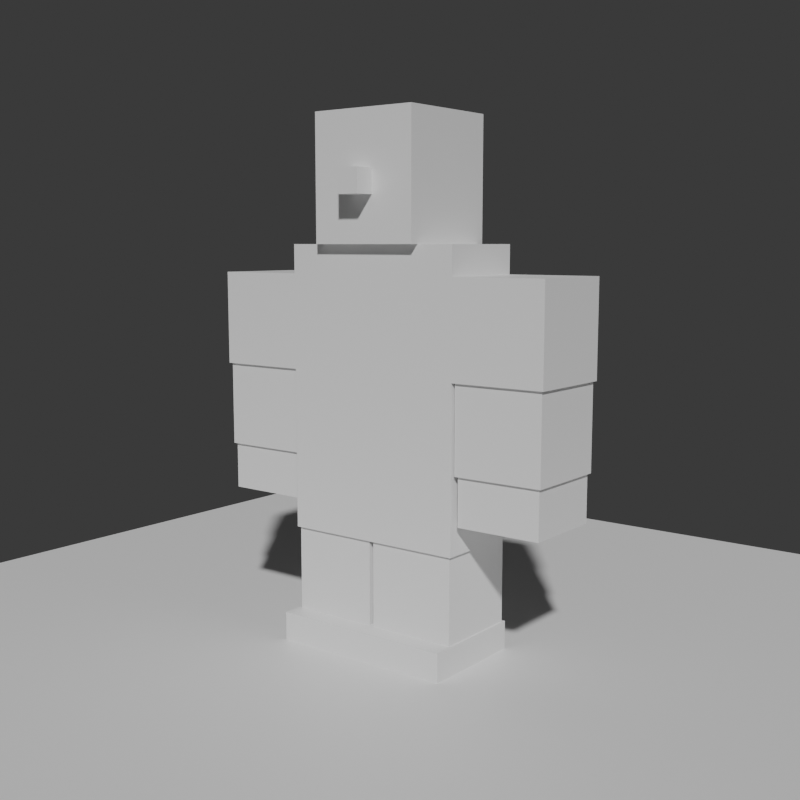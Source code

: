 # Source: R15_NewAnimations.blend  (saved by Blender 5.3.31; exported with 4.5.12 LTS)
import bpy
from mathutils import Matrix  # noqa: F401  (used for matrix-valued properties, if any)

bpy.ops.wm.read_factory_settings(use_empty=True)
scene = bpy.context.scene
scene.name = 'Scene'

# ---- materials (node trees are filled in below, after node groups)
mat_lowertorso = bpy.data.materials.new('LowerTorso')
mat_lowertorso.diffuse_color = (0.1, 0.35, 0.75, 1.0)
mat_uppertorso = bpy.data.materials.new('UpperTorso')
mat_uppertorso.diffuse_color = (0.1, 0.35, 0.75, 1.0)
mat_head = bpy.data.materials.new('Head')
mat_head.diffuse_color = (0.96, 0.8, 0.45, 1.0)
mat_nose = bpy.data.materials.new('Nose')
mat_nose.diffuse_color = (0.9, 0.3, 0.2, 1.0)
mat_l_upperarm = bpy.data.materials.new('L_UpperArm')
mat_l_upperarm.diffuse_color = (0.96, 0.8, 0.45, 1.0)
mat_l_lowerarm = bpy.data.materials.new('L_LowerArm')
mat_l_lowerarm.diffuse_color = (0.96, 0.8, 0.45, 1.0)
mat_l_hand = bpy.data.materials.new('L_Hand')
mat_l_hand.diffuse_color = (0.25, 0.25, 0.25, 1.0)
mat_r_upperarm = bpy.data.materials.new('R_UpperArm')
mat_r_upperarm.diffuse_color = (0.96, 0.8, 0.45, 1.0)
mat_r_lowerarm = bpy.data.materials.new('R_LowerArm')
mat_r_lowerarm.diffuse_color = (0.96, 0.8, 0.45, 1.0)
mat_r_hand = bpy.data.materials.new('R_Hand')
mat_r_hand.diffuse_color = (0.9, 0.2, 0.2, 1.0)
mat_l_upperleg = bpy.data.materials.new('L_UpperLeg')
mat_l_upperleg.diffuse_color = (0.5, 0.85, 0.4, 1.0)
mat_l_lowerleg = bpy.data.materials.new('L_LowerLeg')
mat_l_lowerleg.diffuse_color = (0.5, 0.85, 0.4, 1.0)
mat_l_foot = bpy.data.materials.new('L_Foot')
mat_l_foot.diffuse_color = (0.5, 0.85, 0.4, 1.0)
mat_r_upperleg = bpy.data.materials.new('R_UpperLeg')
mat_r_upperleg.diffuse_color = (0.3, 0.65, 0.25, 1.0)
mat_r_lowerleg = bpy.data.materials.new('R_LowerLeg')
mat_r_lowerleg.diffuse_color = (0.3, 0.65, 0.25, 1.0)
mat_r_foot = bpy.data.materials.new('R_Foot')
mat_r_foot.diffuse_color = (0.3, 0.65, 0.25, 1.0)
mat_potionbottle = bpy.data.materials.new('PotionBottle')
mat_potionbottle.diffuse_color = (0.95, 0.15, 0.55, 1.0)
mat_potioncork = bpy.data.materials.new('PotionCork')
mat_potioncork.diffuse_color = (0.5, 0.35, 0.2, 1.0)
mat_floor = bpy.data.materials.new('Floor')
mat_floor.diffuse_color = (0.35, 0.35, 0.38, 1.0)

# ---- material node trees
mat_lowertorso.use_nodes = True; mat_lowertorso.node_tree.nodes.clear()
_N = mat_lowertorso.node_tree.nodes; _L = mat_lowertorso.node_tree.links
n0 = _N.new('ShaderNodeBsdfPrincipled'); n0.name = 'Principled BSDF'; n0.location = (-200, 100)
n0.inputs[10].default_value = 0.005
n1 = _N.new('ShaderNodeOutputMaterial'); n1.name = 'Material Output'; n1.location = (200, 100)
_L.new(n0.outputs[0], n1.inputs[0])
n1.is_active_output = True
mat_uppertorso.use_nodes = True; mat_uppertorso.node_tree.nodes.clear()
_N = mat_uppertorso.node_tree.nodes; _L = mat_uppertorso.node_tree.links
n0 = _N.new('ShaderNodeBsdfPrincipled'); n0.name = 'Principled BSDF'; n0.location = (-200, 100)
n0.inputs[10].default_value = 0.005
n1 = _N.new('ShaderNodeOutputMaterial'); n1.name = 'Material Output'; n1.location = (200, 100)
_L.new(n0.outputs[0], n1.inputs[0])
n1.is_active_output = True
mat_head.use_nodes = True; mat_head.node_tree.nodes.clear()
_N = mat_head.node_tree.nodes; _L = mat_head.node_tree.links
n0 = _N.new('ShaderNodeBsdfPrincipled'); n0.name = 'Principled BSDF'; n0.location = (-200, 100)
n0.inputs[10].default_value = 0.005
n1 = _N.new('ShaderNodeOutputMaterial'); n1.name = 'Material Output'; n1.location = (200, 100)
_L.new(n0.outputs[0], n1.inputs[0])
n1.is_active_output = True
mat_nose.use_nodes = True; mat_nose.node_tree.nodes.clear()
_N = mat_nose.node_tree.nodes; _L = mat_nose.node_tree.links
n0 = _N.new('ShaderNodeBsdfPrincipled'); n0.name = 'Principled BSDF'; n0.location = (-200, 100)
n0.inputs[10].default_value = 0.005
n1 = _N.new('ShaderNodeOutputMaterial'); n1.name = 'Material Output'; n1.location = (200, 100)
_L.new(n0.outputs[0], n1.inputs[0])
n1.is_active_output = True
mat_l_upperarm.use_nodes = True; mat_l_upperarm.node_tree.nodes.clear()
_N = mat_l_upperarm.node_tree.nodes; _L = mat_l_upperarm.node_tree.links
n0 = _N.new('ShaderNodeBsdfPrincipled'); n0.name = 'Principled BSDF'; n0.location = (-200, 100)
n0.inputs[10].default_value = 0.005
n1 = _N.new('ShaderNodeOutputMaterial'); n1.name = 'Material Output'; n1.location = (200, 100)
_L.new(n0.outputs[0], n1.inputs[0])
n1.is_active_output = True
mat_l_lowerarm.use_nodes = True; mat_l_lowerarm.node_tree.nodes.clear()
_N = mat_l_lowerarm.node_tree.nodes; _L = mat_l_lowerarm.node_tree.links
n0 = _N.new('ShaderNodeBsdfPrincipled'); n0.name = 'Principled BSDF'; n0.location = (-200, 100)
n0.inputs[10].default_value = 0.005
n1 = _N.new('ShaderNodeOutputMaterial'); n1.name = 'Material Output'; n1.location = (200, 100)
_L.new(n0.outputs[0], n1.inputs[0])
n1.is_active_output = True
mat_l_hand.use_nodes = True; mat_l_hand.node_tree.nodes.clear()
_N = mat_l_hand.node_tree.nodes; _L = mat_l_hand.node_tree.links
n0 = _N.new('ShaderNodeBsdfPrincipled'); n0.name = 'Principled BSDF'; n0.location = (-200, 100)
n0.inputs[10].default_value = 0.005
n1 = _N.new('ShaderNodeOutputMaterial'); n1.name = 'Material Output'; n1.location = (200, 100)
_L.new(n0.outputs[0], n1.inputs[0])
n1.is_active_output = True
mat_r_upperarm.use_nodes = True; mat_r_upperarm.node_tree.nodes.clear()
_N = mat_r_upperarm.node_tree.nodes; _L = mat_r_upperarm.node_tree.links
n0 = _N.new('ShaderNodeBsdfPrincipled'); n0.name = 'Principled BSDF'; n0.location = (-200, 100)
n0.inputs[10].default_value = 0.005
n1 = _N.new('ShaderNodeOutputMaterial'); n1.name = 'Material Output'; n1.location = (200, 100)
_L.new(n0.outputs[0], n1.inputs[0])
n1.is_active_output = True
mat_r_lowerarm.use_nodes = True; mat_r_lowerarm.node_tree.nodes.clear()
_N = mat_r_lowerarm.node_tree.nodes; _L = mat_r_lowerarm.node_tree.links
n0 = _N.new('ShaderNodeBsdfPrincipled'); n0.name = 'Principled BSDF'; n0.location = (-200, 100)
n0.inputs[10].default_value = 0.005
n1 = _N.new('ShaderNodeOutputMaterial'); n1.name = 'Material Output'; n1.location = (200, 100)
_L.new(n0.outputs[0], n1.inputs[0])
n1.is_active_output = True
mat_r_hand.use_nodes = True; mat_r_hand.node_tree.nodes.clear()
_N = mat_r_hand.node_tree.nodes; _L = mat_r_hand.node_tree.links
n0 = _N.new('ShaderNodeBsdfPrincipled'); n0.name = 'Principled BSDF'; n0.location = (-200, 100)
n0.inputs[10].default_value = 0.005
n1 = _N.new('ShaderNodeOutputMaterial'); n1.name = 'Material Output'; n1.location = (200, 100)
_L.new(n0.outputs[0], n1.inputs[0])
n1.is_active_output = True
mat_l_upperleg.use_nodes = True; mat_l_upperleg.node_tree.nodes.clear()
_N = mat_l_upperleg.node_tree.nodes; _L = mat_l_upperleg.node_tree.links
n0 = _N.new('ShaderNodeBsdfPrincipled'); n0.name = 'Principled BSDF'; n0.location = (-200, 100)
n0.inputs[10].default_value = 0.005
n1 = _N.new('ShaderNodeOutputMaterial'); n1.name = 'Material Output'; n1.location = (200, 100)
_L.new(n0.outputs[0], n1.inputs[0])
n1.is_active_output = True
mat_l_lowerleg.use_nodes = True; mat_l_lowerleg.node_tree.nodes.clear()
_N = mat_l_lowerleg.node_tree.nodes; _L = mat_l_lowerleg.node_tree.links
n0 = _N.new('ShaderNodeBsdfPrincipled'); n0.name = 'Principled BSDF'; n0.location = (-200, 100)
n0.inputs[10].default_value = 0.005
n1 = _N.new('ShaderNodeOutputMaterial'); n1.name = 'Material Output'; n1.location = (200, 100)
_L.new(n0.outputs[0], n1.inputs[0])
n1.is_active_output = True
mat_l_foot.use_nodes = True; mat_l_foot.node_tree.nodes.clear()
_N = mat_l_foot.node_tree.nodes; _L = mat_l_foot.node_tree.links
n0 = _N.new('ShaderNodeBsdfPrincipled'); n0.name = 'Principled BSDF'; n0.location = (-200, 100)
n0.inputs[10].default_value = 0.005
n1 = _N.new('ShaderNodeOutputMaterial'); n1.name = 'Material Output'; n1.location = (200, 100)
_L.new(n0.outputs[0], n1.inputs[0])
n1.is_active_output = True
mat_r_upperleg.use_nodes = True; mat_r_upperleg.node_tree.nodes.clear()
_N = mat_r_upperleg.node_tree.nodes; _L = mat_r_upperleg.node_tree.links
n0 = _N.new('ShaderNodeBsdfPrincipled'); n0.name = 'Principled BSDF'; n0.location = (-200, 100)
n0.inputs[10].default_value = 0.005
n1 = _N.new('ShaderNodeOutputMaterial'); n1.name = 'Material Output'; n1.location = (200, 100)
_L.new(n0.outputs[0], n1.inputs[0])
n1.is_active_output = True
mat_r_lowerleg.use_nodes = True; mat_r_lowerleg.node_tree.nodes.clear()
_N = mat_r_lowerleg.node_tree.nodes; _L = mat_r_lowerleg.node_tree.links
n0 = _N.new('ShaderNodeBsdfPrincipled'); n0.name = 'Principled BSDF'; n0.location = (-200, 100)
n0.inputs[10].default_value = 0.005
n1 = _N.new('ShaderNodeOutputMaterial'); n1.name = 'Material Output'; n1.location = (200, 100)
_L.new(n0.outputs[0], n1.inputs[0])
n1.is_active_output = True
mat_r_foot.use_nodes = True; mat_r_foot.node_tree.nodes.clear()
_N = mat_r_foot.node_tree.nodes; _L = mat_r_foot.node_tree.links
n0 = _N.new('ShaderNodeBsdfPrincipled'); n0.name = 'Principled BSDF'; n0.location = (-200, 100)
n0.inputs[10].default_value = 0.005
n1 = _N.new('ShaderNodeOutputMaterial'); n1.name = 'Material Output'; n1.location = (200, 100)
_L.new(n0.outputs[0], n1.inputs[0])
n1.is_active_output = True
mat_potionbottle.use_nodes = True; mat_potionbottle.node_tree.nodes.clear()
_N = mat_potionbottle.node_tree.nodes; _L = mat_potionbottle.node_tree.links
n0 = _N.new('ShaderNodeBsdfPrincipled'); n0.name = 'Principled BSDF'; n0.location = (-200, 100)
n0.inputs[10].default_value = 0.005
n1 = _N.new('ShaderNodeOutputMaterial'); n1.name = 'Material Output'; n1.location = (200, 100)
_L.new(n0.outputs[0], n1.inputs[0])
n1.is_active_output = True
mat_potioncork.use_nodes = True; mat_potioncork.node_tree.nodes.clear()
_N = mat_potioncork.node_tree.nodes; _L = mat_potioncork.node_tree.links
n0 = _N.new('ShaderNodeBsdfPrincipled'); n0.name = 'Principled BSDF'; n0.location = (-200, 100)
n0.inputs[10].default_value = 0.005
n1 = _N.new('ShaderNodeOutputMaterial'); n1.name = 'Material Output'; n1.location = (200, 100)
_L.new(n0.outputs[0], n1.inputs[0])
n1.is_active_output = True
mat_floor.use_nodes = True; mat_floor.node_tree.nodes.clear()
_N = mat_floor.node_tree.nodes; _L = mat_floor.node_tree.links
n0 = _N.new('ShaderNodeBsdfPrincipled'); n0.name = 'Principled BSDF'; n0.location = (-200, 100)
n0.inputs[10].default_value = 0.005
n1 = _N.new('ShaderNodeOutputMaterial'); n1.name = 'Material Output'; n1.location = (200, 100)
_L.new(n0.outputs[0], n1.inputs[0])
n1.is_active_output = True

# ---- world
world_w = bpy.data.worlds.new('W'); scene.world = world_w
world_w.use_nodes = True; world_w.node_tree.nodes.clear()
_N = world_w.node_tree.nodes; _L = world_w.node_tree.links
n0 = _N.new('ShaderNodeBackground'); n0.name = 'Background'; n0.location = (-200, 100)
n0.inputs[0].default_value = (0.05, 0.05, 0.05, 1.0)
n1 = _N.new('ShaderNodeOutputWorld'); n1.name = 'World Output'; n1.location = (200, 100)
_L.new(n0.outputs[0], n1.inputs[0])
n1.is_active_output = True
world_w.color = (0.62, 0.72, 0.85)

# ---- cameras
cam_front = bpy.data.cameras.new('front')
cam_three_quarter = bpy.data.cameras.new('three_quarter')
cam_side = bpy.data.cameras.new('side')

# ---- meshes
me_lowertorso = bpy.data.meshes.new('LowerTorso')
me_lowertorso.from_pydata([(-1.0, -0.5, 2.2), (-1.0, 0.5, 2.2), (-1.0, -0.5, 2.8), (-1.0, 0.5, 2.8), (1.0, -0.5, 2.2), (1.0, 0.5, 2.2), (1.0, -0.5, 2.8), (1.0, 0.5, 2.8)], [], [(0, 1, 3, 2), (2, 3, 7, 6), (6, 7, 5, 4), (4, 5, 1, 0), (2, 6, 4, 0), (7, 3, 1, 5)])
me_lowertorso.materials.append(mat_lowertorso)
me_lowertorso.update()
me_uppertorso = bpy.data.meshes.new('UpperTorso')
me_uppertorso.from_pydata([(-1.0, -0.5, 2.8), (-1.0, 0.5, 2.8), (-1.0, -0.5, 4.2), (-1.0, 0.5, 4.2), (1.0, -0.5, 2.8), (1.0, 0.5, 2.8), (1.0, -0.5, 4.2), (1.0, 0.5, 4.2)], [], [(0, 1, 3, 2), (2, 3, 7, 6), (6, 7, 5, 4), (4, 5, 1, 0), (2, 6, 4, 0), (7, 3, 1, 5)])
me_uppertorso.materials.append(mat_uppertorso)
me_uppertorso.update()
me_head = bpy.data.meshes.new('Head')
me_head.from_pydata([(-0.6, -0.6, 4.2), (-0.6, 0.6, 4.2), (-0.6, -0.6, 5.5), (-0.6, 0.6, 5.5), (0.6, -0.6, 4.2), (0.6, 0.6, 4.2), (0.6, -0.6, 5.5), (0.6, 0.6, 5.5)], [], [(0, 1, 3, 2), (2, 3, 7, 6), (6, 7, 5, 4), (4, 5, 1, 0), (2, 6, 4, 0), (7, 3, 1, 5)])
me_head.materials.append(mat_head)
me_head.update()
me_nose = bpy.data.meshes.new('Nose')
me_nose.from_pydata([(-0.125, -0.825, 4.675), (-0.125, -0.575, 4.675), (-0.125, -0.825, 4.925), (-0.125, -0.575, 4.925), (0.125, -0.825, 4.675), (0.125, -0.575, 4.675), (0.125, -0.825, 4.925), (0.125, -0.575, 4.925)], [], [(0, 1, 3, 2), (2, 3, 7, 6), (6, 7, 5, 4), (4, 5, 1, 0), (2, 6, 4, 0), (7, 3, 1, 5)])
me_nose.materials.append(mat_nose)
me_nose.update()
me_l_upperarm = bpy.data.meshes.new('L_UpperArm')
me_l_upperarm.from_pydata([(-2.0, -0.5, 2.9), (-2.0, 0.5, 2.9), (-2.0, -0.5, 3.9), (-2.0, 0.5, 3.9), (-1.0, -0.5, 2.9), (-1.0, 0.5, 2.9), (-1.0, -0.5, 3.9), (-1.0, 0.5, 3.9)], [], [(0, 1, 3, 2), (2, 3, 7, 6), (6, 7, 5, 4), (4, 5, 1, 0), (2, 6, 4, 0), (7, 3, 1, 5)])
me_l_upperarm.materials.append(mat_l_upperarm)
me_l_upperarm.update()
me_l_lowerarm = bpy.data.meshes.new('L_LowerArm')
me_l_lowerarm.from_pydata([(-1.975, -0.475, 2.0), (-1.975, 0.475, 2.0), (-1.975, -0.475, 2.9), (-1.975, 0.475, 2.9), (-1.025, -0.475, 2.0), (-1.025, 0.475, 2.0), (-1.025, -0.475, 2.9), (-1.025, 0.475, 2.9)], [], [(0, 1, 3, 2), (2, 3, 7, 6), (6, 7, 5, 4), (4, 5, 1, 0), (2, 6, 4, 0), (7, 3, 1, 5)])
me_l_lowerarm.materials.append(mat_l_lowerarm)
me_l_lowerarm.update()
me_l_hand = bpy.data.meshes.new('L_Hand')
me_l_hand.from_pydata([(-1.95, -0.45, 1.5), (-1.95, 0.45, 1.5), (-1.95, -0.45, 2.0), (-1.95, 0.45, 2.0), (-1.05, -0.45, 1.5), (-1.05, 0.45, 1.5), (-1.05, -0.45, 2.0), (-1.05, 0.45, 2.0)], [], [(0, 1, 3, 2), (2, 3, 7, 6), (6, 7, 5, 4), (4, 5, 1, 0), (2, 6, 4, 0), (7, 3, 1, 5)])
me_l_hand.materials.append(mat_l_hand)
me_l_hand.update()
me_r_upperarm = bpy.data.meshes.new('R_UpperArm')
me_r_upperarm.from_pydata([(1.0, -0.5, 2.9), (1.0, 0.5, 2.9), (1.0, -0.5, 3.9), (1.0, 0.5, 3.9), (2.0, -0.5, 2.9), (2.0, 0.5, 2.9), (2.0, -0.5, 3.9), (2.0, 0.5, 3.9)], [], [(0, 1, 3, 2), (2, 3, 7, 6), (6, 7, 5, 4), (4, 5, 1, 0), (2, 6, 4, 0), (7, 3, 1, 5)])
me_r_upperarm.materials.append(mat_r_upperarm)
me_r_upperarm.update()
me_r_lowerarm = bpy.data.meshes.new('R_LowerArm')
me_r_lowerarm.from_pydata([(1.025, -0.475, 2.0), (1.025, 0.475, 2.0), (1.025, -0.475, 2.9), (1.025, 0.475, 2.9), (1.975, -0.475, 2.0), (1.975, 0.475, 2.0), (1.975, -0.475, 2.9), (1.975, 0.475, 2.9)], [], [(0, 1, 3, 2), (2, 3, 7, 6), (6, 7, 5, 4), (4, 5, 1, 0), (2, 6, 4, 0), (7, 3, 1, 5)])
me_r_lowerarm.materials.append(mat_r_lowerarm)
me_r_lowerarm.update()
me_r_hand = bpy.data.meshes.new('R_Hand')
me_r_hand.from_pydata([(1.05, -0.45, 1.5), (1.05, 0.45, 1.5), (1.05, -0.45, 2.0), (1.05, 0.45, 2.0), (1.95, -0.45, 1.5), (1.95, 0.45, 1.5), (1.95, -0.45, 2.0), (1.95, 0.45, 2.0)], [], [(0, 1, 3, 2), (2, 3, 7, 6), (6, 7, 5, 4), (4, 5, 1, 0), (2, 6, 4, 0), (7, 3, 1, 5)])
me_r_hand.materials.append(mat_r_hand)
me_r_hand.update()
me_l_upperleg = bpy.data.meshes.new('L_UpperLeg')
me_l_upperleg.from_pydata([(-1.0, -0.5, 1.2), (-1.0, 0.5, 1.2), (-1.0, -0.5, 2.2), (-1.0, 0.5, 2.2), (0.0, -0.5, 1.2), (0.0, 0.5, 1.2), (0.0, -0.5, 2.2), (0.0, 0.5, 2.2)], [], [(0, 1, 3, 2), (2, 3, 7, 6), (6, 7, 5, 4), (4, 5, 1, 0), (2, 6, 4, 0), (7, 3, 1, 5)])
me_l_upperleg.materials.append(mat_l_upperleg)
me_l_upperleg.update()
me_l_lowerleg = bpy.data.meshes.new('L_LowerLeg')
me_l_lowerleg.from_pydata([(-0.975, -0.475, 0.3), (-0.975, 0.475, 0.3), (-0.975, -0.475, 1.2), (-0.975, 0.475, 1.2), (-0.025, -0.475, 0.3), (-0.025, 0.475, 0.3), (-0.025, -0.475, 1.2), (-0.025, 0.475, 1.2)], [], [(0, 1, 3, 2), (2, 3, 7, 6), (6, 7, 5, 4), (4, 5, 1, 0), (2, 6, 4, 0), (7, 3, 1, 5)])
me_l_lowerleg.materials.append(mat_l_lowerleg)
me_l_lowerleg.update()
me_l_foot = bpy.data.meshes.new('L_Foot')
me_l_foot.from_pydata([(-1.0, -0.7, 0.0), (-1.0, 0.5, 0.0), (-1.0, -0.7, 0.3), (-1.0, 0.5, 0.3), (0.0, -0.7, 0.0), (0.0, 0.5, 0.0), (0.0, -0.7, 0.3), (0.0, 0.5, 0.3)], [], [(0, 1, 3, 2), (2, 3, 7, 6), (6, 7, 5, 4), (4, 5, 1, 0), (2, 6, 4, 0), (7, 3, 1, 5)])
me_l_foot.materials.append(mat_l_foot)
me_l_foot.update()
me_r_upperleg = bpy.data.meshes.new('R_UpperLeg')
me_r_upperleg.from_pydata([(0.0, -0.5, 1.2), (0.0, 0.5, 1.2), (0.0, -0.5, 2.2), (0.0, 0.5, 2.2), (1.0, -0.5, 1.2), (1.0, 0.5, 1.2), (1.0, -0.5, 2.2), (1.0, 0.5, 2.2)], [], [(0, 1, 3, 2), (2, 3, 7, 6), (6, 7, 5, 4), (4, 5, 1, 0), (2, 6, 4, 0), (7, 3, 1, 5)])
me_r_upperleg.materials.append(mat_r_upperleg)
me_r_upperleg.update()
me_r_lowerleg = bpy.data.meshes.new('R_LowerLeg')
me_r_lowerleg.from_pydata([(0.025, -0.475, 0.3), (0.025, 0.475, 0.3), (0.025, -0.475, 1.2), (0.025, 0.475, 1.2), (0.975, -0.475, 0.3), (0.975, 0.475, 0.3), (0.975, -0.475, 1.2), (0.975, 0.475, 1.2)], [], [(0, 1, 3, 2), (2, 3, 7, 6), (6, 7, 5, 4), (4, 5, 1, 0), (2, 6, 4, 0), (7, 3, 1, 5)])
me_r_lowerleg.materials.append(mat_r_lowerleg)
me_r_lowerleg.update()
me_r_foot = bpy.data.meshes.new('R_Foot')
me_r_foot.from_pydata([(0.0, -0.7, 0.0), (0.0, 0.5, 0.0), (0.0, -0.7, 0.3), (0.0, 0.5, 0.3), (1.0, -0.7, 0.0), (1.0, 0.5, 0.0), (1.0, -0.7, 0.3), (1.0, 0.5, 0.3)], [], [(0, 1, 3, 2), (2, 3, 7, 6), (6, 7, 5, 4), (4, 5, 1, 0), (2, 6, 4, 0), (7, 3, 1, 5)])
me_r_foot.materials.append(mat_r_foot)
me_r_foot.update()
me_potionbottle = bpy.data.meshes.new('PotionBottle')
me_potionbottle.from_pydata([(1.3, -0.3, 0.9), (1.3, 0.1, 0.9), (1.3, -0.3, 1.5), (1.3, 0.1, 1.5), (1.7, -0.3, 0.9), (1.7, 0.1, 0.9), (1.7, -0.3, 1.5), (1.7, 0.1, 1.5)], [], [(0, 1, 3, 2), (2, 3, 7, 6), (6, 7, 5, 4), (4, 5, 1, 0), (2, 6, 4, 0), (7, 3, 1, 5)])
me_potionbottle.materials.append(mat_potionbottle)
me_potionbottle.update()
me_potioncork = bpy.data.meshes.new('PotionCork')
me_potioncork.from_pydata([(1.39, -0.21, 0.775), (1.39, 0.01, 0.775), (1.39, -0.21, 0.925), (1.39, 0.01, 0.925), (1.61, -0.21, 0.775), (1.61, 0.01, 0.775), (1.61, -0.21, 0.925), (1.61, 0.01, 0.925)], [], [(0, 1, 3, 2), (2, 3, 7, 6), (6, 7, 5, 4), (4, 5, 1, 0), (2, 6, 4, 0), (7, 3, 1, 5)])
me_potioncork.materials.append(mat_potioncork)
me_potioncork.update()
me_floor = bpy.data.meshes.new('Floor')
me_floor.from_pydata([(-6.0, -6.0, 0.0), (6.0, -6.0, 0.0), (-6.0, 6.0, 0.0), (6.0, 6.0, 0.0)], [], [(0, 1, 3, 2)])
me_floor.materials.append(mat_floor)
me_floor.update()
arm_r15 = bpy.data.armatures.new('R15')  # bones are not reproduced

# ---- objects
ob_r15_rig = bpy.data.objects.new('R15_Rig', arm_r15)
ob_lowertorso = bpy.data.objects.new('LowerTorso', me_lowertorso)
ob_uppertorso = bpy.data.objects.new('UpperTorso', me_uppertorso)
ob_head = bpy.data.objects.new('Head', me_head)
ob_nose = bpy.data.objects.new('Nose', me_nose)
ob_l_upperarm = bpy.data.objects.new('L_UpperArm', me_l_upperarm)
ob_l_lowerarm = bpy.data.objects.new('L_LowerArm', me_l_lowerarm)
ob_l_hand = bpy.data.objects.new('L_Hand', me_l_hand)
ob_r_upperarm = bpy.data.objects.new('R_UpperArm', me_r_upperarm)
ob_r_lowerarm = bpy.data.objects.new('R_LowerArm', me_r_lowerarm)
ob_r_hand = bpy.data.objects.new('R_Hand', me_r_hand)
ob_l_upperleg = bpy.data.objects.new('L_UpperLeg', me_l_upperleg)
ob_l_lowerleg = bpy.data.objects.new('L_LowerLeg', me_l_lowerleg)
ob_l_foot = bpy.data.objects.new('L_Foot', me_l_foot)
ob_r_upperleg = bpy.data.objects.new('R_UpperLeg', me_r_upperleg)
ob_r_lowerleg = bpy.data.objects.new('R_LowerLeg', me_r_lowerleg)
ob_r_foot = bpy.data.objects.new('R_Foot', me_r_foot)
ob_potionbottle = bpy.data.objects.new('PotionBottle', me_potionbottle)
ob_potioncork = bpy.data.objects.new('PotionCork', me_potioncork)
ob_floor = bpy.data.objects.new('Floor', me_floor)
ob_target = bpy.data.objects.new('Target', None)
ob_front = bpy.data.objects.new('front', cam_front)
ob_three_quarter = bpy.data.objects.new('three_quarter', cam_three_quarter)
ob_side = bpy.data.objects.new('side', cam_side)

# ---- transforms, parenting, visibility, modifiers, constraints
ob_r15_rig.location = (0.0, 0.0, 0.0)
ob_lowertorso.parent = ob_r15_rig
ob_lowertorso.location = (0.0, 0.0, 0.0)
_vg = ob_lowertorso.vertex_groups.new(name='Root')
_vg.add([0, 1, 2, 3, 4, 5, 6, 7], 1.0, 'REPLACE')
_m = ob_lowertorso.modifiers.new('Armature', 'ARMATURE')
_m.object = ob_r15_rig
ob_uppertorso.parent = ob_r15_rig
ob_uppertorso.location = (0.0, 0.0, 0.0)
_vg = ob_uppertorso.vertex_groups.new(name='Waist')
_vg.add([0, 1, 2, 3, 4, 5, 6, 7], 1.0, 'REPLACE')
_m = ob_uppertorso.modifiers.new('Armature', 'ARMATURE')
_m.object = ob_r15_rig
ob_head.parent = ob_r15_rig
ob_head.location = (0.0, 0.0, 0.0)
_vg = ob_head.vertex_groups.new(name='Neck')
_vg.add([0, 1, 2, 3, 4, 5, 6, 7], 1.0, 'REPLACE')
_m = ob_head.modifiers.new('Armature', 'ARMATURE')
_m.object = ob_r15_rig
ob_nose.parent = ob_r15_rig
ob_nose.location = (0.0, 0.0, 0.0)
_vg = ob_nose.vertex_groups.new(name='Neck')
_vg.add([0, 1, 2, 3, 4, 5, 6, 7], 1.0, 'REPLACE')
_m = ob_nose.modifiers.new('Armature', 'ARMATURE')
_m.object = ob_r15_rig
ob_l_upperarm.parent = ob_r15_rig
ob_l_upperarm.location = (0.0, 0.0, 0.0)
_vg = ob_l_upperarm.vertex_groups.new(name='LeftShoulder')
_vg.add([0, 1, 2, 3, 4, 5, 6, 7], 1.0, 'REPLACE')
_m = ob_l_upperarm.modifiers.new('Armature', 'ARMATURE')
_m.object = ob_r15_rig
ob_l_lowerarm.parent = ob_r15_rig
ob_l_lowerarm.location = (0.0, 0.0, 0.0)
_vg = ob_l_lowerarm.vertex_groups.new(name='LeftElbow')
_vg.add([0, 1, 2, 3, 4, 5, 6, 7], 1.0, 'REPLACE')
_m = ob_l_lowerarm.modifiers.new('Armature', 'ARMATURE')
_m.object = ob_r15_rig
ob_l_hand.parent = ob_r15_rig
ob_l_hand.location = (0.0, 0.0, 0.0)
_vg = ob_l_hand.vertex_groups.new(name='LeftWrist')
_vg.add([0, 1, 2, 3, 4, 5, 6, 7], 1.0, 'REPLACE')
_m = ob_l_hand.modifiers.new('Armature', 'ARMATURE')
_m.object = ob_r15_rig
ob_r_upperarm.parent = ob_r15_rig
ob_r_upperarm.location = (0.0, 0.0, 0.0)
_vg = ob_r_upperarm.vertex_groups.new(name='RightShoulder')
_vg.add([0, 1, 2, 3, 4, 5, 6, 7], 1.0, 'REPLACE')
_m = ob_r_upperarm.modifiers.new('Armature', 'ARMATURE')
_m.object = ob_r15_rig
ob_r_lowerarm.parent = ob_r15_rig
ob_r_lowerarm.location = (0.0, 0.0, 0.0)
_vg = ob_r_lowerarm.vertex_groups.new(name='RightElbow')
_vg.add([0, 1, 2, 3, 4, 5, 6, 7], 1.0, 'REPLACE')
_m = ob_r_lowerarm.modifiers.new('Armature', 'ARMATURE')
_m.object = ob_r15_rig
ob_r_hand.parent = ob_r15_rig
ob_r_hand.location = (0.0, 0.0, 0.0)
_vg = ob_r_hand.vertex_groups.new(name='RightWrist')
_vg.add([0, 1, 2, 3, 4, 5, 6, 7], 1.0, 'REPLACE')
_m = ob_r_hand.modifiers.new('Armature', 'ARMATURE')
_m.object = ob_r15_rig
ob_l_upperleg.parent = ob_r15_rig
ob_l_upperleg.location = (0.0, 0.0, 0.0)
_vg = ob_l_upperleg.vertex_groups.new(name='LeftHip')
_vg.add([0, 1, 2, 3, 4, 5, 6, 7], 1.0, 'REPLACE')
_m = ob_l_upperleg.modifiers.new('Armature', 'ARMATURE')
_m.object = ob_r15_rig
ob_l_lowerleg.parent = ob_r15_rig
ob_l_lowerleg.location = (0.0, 0.0, 0.0)
_vg = ob_l_lowerleg.vertex_groups.new(name='LeftKnee')
_vg.add([0, 1, 2, 3, 4, 5, 6, 7], 1.0, 'REPLACE')
_m = ob_l_lowerleg.modifiers.new('Armature', 'ARMATURE')
_m.object = ob_r15_rig
ob_l_foot.parent = ob_r15_rig
ob_l_foot.location = (0.0, 0.0, 0.0)
_vg = ob_l_foot.vertex_groups.new(name='LeftAnkle')
_vg.add([0, 1, 2, 3, 4, 5, 6, 7], 1.0, 'REPLACE')
_m = ob_l_foot.modifiers.new('Armature', 'ARMATURE')
_m.object = ob_r15_rig
ob_r_upperleg.parent = ob_r15_rig
ob_r_upperleg.location = (0.0, 0.0, 0.0)
_vg = ob_r_upperleg.vertex_groups.new(name='RightHip')
_vg.add([0, 1, 2, 3, 4, 5, 6, 7], 1.0, 'REPLACE')
_m = ob_r_upperleg.modifiers.new('Armature', 'ARMATURE')
_m.object = ob_r15_rig
ob_r_lowerleg.parent = ob_r15_rig
ob_r_lowerleg.location = (0.0, 0.0, 0.0)
_vg = ob_r_lowerleg.vertex_groups.new(name='RightKnee')
_vg.add([0, 1, 2, 3, 4, 5, 6, 7], 1.0, 'REPLACE')
_m = ob_r_lowerleg.modifiers.new('Armature', 'ARMATURE')
_m.object = ob_r15_rig
ob_r_foot.parent = ob_r15_rig
ob_r_foot.location = (0.0, 0.0, 0.0)
_vg = ob_r_foot.vertex_groups.new(name='RightAnkle')
_vg.add([0, 1, 2, 3, 4, 5, 6, 7], 1.0, 'REPLACE')
_m = ob_r_foot.modifiers.new('Armature', 'ARMATURE')
_m.object = ob_r15_rig
ob_potionbottle.parent = ob_r15_rig
ob_potionbottle.location = (0.0, 0.0, 0.0)
ob_potionbottle.hide_viewport = True
ob_potionbottle.hide_render = True
_vg = ob_potionbottle.vertex_groups.new(name='RightWrist')
_vg.add([0, 1, 2, 3, 4, 5, 6, 7], 1.0, 'REPLACE')
_m = ob_potionbottle.modifiers.new('Armature', 'ARMATURE')
_m.object = ob_r15_rig
ob_potioncork.parent = ob_r15_rig
ob_potioncork.location = (0.0, 0.0, 0.0)
ob_potioncork.hide_viewport = True
ob_potioncork.hide_render = True
_vg = ob_potioncork.vertex_groups.new(name='RightWrist')
_vg.add([0, 1, 2, 3, 4, 5, 6, 7], 1.0, 'REPLACE')
_m = ob_potioncork.modifiers.new('Armature', 'ARMATURE')
_m.object = ob_r15_rig
ob_floor.location = (0.0, 0.0, 0.0)
ob_target.location = (0.0, 0.0, 2.6)
ob_front.location = (0.0, -11.0, 3.0)
_c = ob_front.constraints.new('TRACK_TO'); _c.name = 'Track To'
_c.target = ob_target
ob_three_quarter.location = (7.0, -9.0, 4.2)
_c = ob_three_quarter.constraints.new('TRACK_TO'); _c.name = 'Track To'
_c.target = ob_target
ob_side.location = (11.0, 0.0, 3.0)
_c = ob_side.constraints.new('TRACK_TO'); _c.name = 'Track To'
_c.target = ob_target

# ---- collection membership
scene.collection.objects.link(ob_r15_rig)
scene.collection.objects.link(ob_lowertorso)
scene.collection.objects.link(ob_uppertorso)
scene.collection.objects.link(ob_head)
scene.collection.objects.link(ob_nose)
scene.collection.objects.link(ob_l_upperarm)
scene.collection.objects.link(ob_l_lowerarm)
scene.collection.objects.link(ob_l_hand)
scene.collection.objects.link(ob_r_upperarm)
scene.collection.objects.link(ob_r_lowerarm)
scene.collection.objects.link(ob_r_hand)
scene.collection.objects.link(ob_l_upperleg)
scene.collection.objects.link(ob_l_lowerleg)
scene.collection.objects.link(ob_l_foot)
scene.collection.objects.link(ob_r_upperleg)
scene.collection.objects.link(ob_r_lowerleg)
scene.collection.objects.link(ob_r_foot)
scene.collection.objects.link(ob_potionbottle)
scene.collection.objects.link(ob_potioncork)
scene.collection.objects.link(ob_floor)
scene.collection.objects.link(ob_target)
scene.collection.objects.link(ob_front)
scene.collection.objects.link(ob_three_quarter)
scene.collection.objects.link(ob_side)

# ---- scene / render settings (as saved in the file)
scene.camera = ob_three_quarter
scene.frame_start = 1; scene.frame_end = 411; scene.frame_set(1)
scene.render.engine = 'BLENDER_WORKBENCH'
scene.render.resolution_x = 360
scene.render.resolution_y = 360
scene.render.fps = 30
scene.render.bake_bias = 0.0
scene.render.bake_samples = 0
scene.render.compositor_device = 'GPU'
scene.eevee.use_volume_custom_range = False
scene.eevee.fast_gi_thickness_near = 0.1
scene.eevee.fast_gi_thickness_far = 0.0
scene.eevee.ray_tracing_options.screen_trace_thickness = 0.1
bpy.context.view_layer.update()

# ---- added for rendering (the .blend has no usable light): sun
light_auto_sun = bpy.data.lights.new('AutoSun', 'SUN')
light_auto_sun.energy = 3.0
light_auto_sun.angle = 0.0523599
ob_auto_sun = bpy.data.objects.new('AutoSun', light_auto_sun)
scene.collection.objects.link(ob_auto_sun)
ob_auto_sun.rotation_euler = (0.872665, 0.174533, 0.523599)
bpy.context.view_layer.update()
